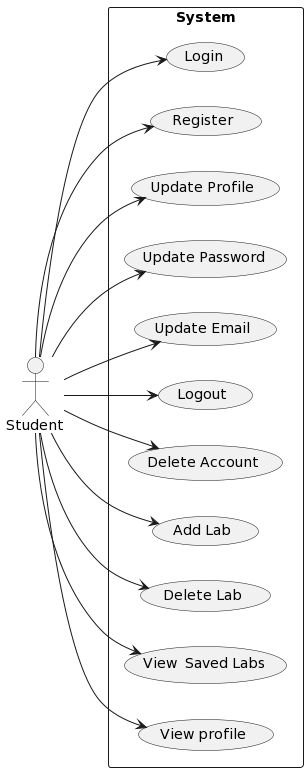

The diagram above was rendered by PlantUML. Its source (embedded in the PNG):
@startuml
left to right direction
actor Student
rectangle "System" as student{
(Login)
(Register)
(Update Profile)
(Update Password)
(Update Email)
(Logout)
(Delete Account)
(Add Lab)
(Delete Lab)
(View  Saved Labs)
(View profile)
}
Student --> (Login)
Student --> (Register)
Student --> (Update Profile)
Student --> (Update Password)
Student --> (Update Email)
Student --> (Logout)
Student --> (Delete Account)
Student --> (Add Lab)
Student --> (Delete Lab)
Student --> (View  Saved Labs)
Student --> (View profile)
@enduml